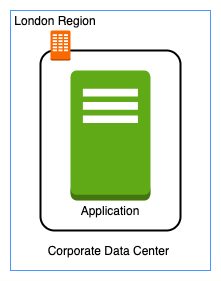

The diagram above was exported from draw.io. Its source (the exported page's mxGraphModel, read from the mxfile embedded in the PNG):
<mxGraphModel dx="1055" dy="808" grid="1" gridSize="10" guides="1" tooltips="1" connect="1" arrows="1" fold="1" page="1" pageScale="1" pageWidth="1654" pageHeight="1169" math="0" shadow="0">
  <root>
    <mxCell id="0" />
    <mxCell id="1" parent="0" />
    <mxCell id="EQ0tf8KdS_J8WcKpvu_q-1" value="" style="rounded=0;whiteSpace=wrap;html=1;strokeColor=#FEFFFA;" vertex="1" parent="1">
      <mxGeometry x="440" y="280" width="220" height="280" as="geometry" />
    </mxCell>
    <mxCell id="9zoq24ZybqTwHp-O39qH-1" value="" style="rounded=0;whiteSpace=wrap;html=1;strokeColor=#4797FF;" parent="1" vertex="1">
      <mxGeometry x="450" y="290" width="200" height="260" as="geometry" />
    </mxCell>
    <mxCell id="dw6nqkBZ1YS4ut-iXJ5j-1" value="" style="rounded=1;arcSize=10;dashed=0;fillColor=none;gradientColor=none;strokeWidth=2;" parent="1" vertex="1">
      <mxGeometry x="480" y="330" width="140" height="180" as="geometry" />
    </mxCell>
    <mxCell id="dw6nqkBZ1YS4ut-iXJ5j-2" value="" style="dashed=0;html=1;shape=mxgraph.aws3.corporate_data_center;fillColor=#fa6800;dashed=0;strokeColor=#C73500;fontColor=#ffffff;" parent="1" vertex="1">
      <mxGeometry x="490" y="310" width="20" height="30" as="geometry" />
    </mxCell>
    <mxCell id="dw6nqkBZ1YS4ut-iXJ5j-3" value="Corporate Data Center&amp;nbsp;" style="text;html=1;strokeColor=none;fillColor=none;align=center;verticalAlign=middle;whiteSpace=wrap;rounded=0;" parent="1" vertex="1">
      <mxGeometry x="480" y="520" width="140" height="20" as="geometry" />
    </mxCell>
    <mxCell id="dw6nqkBZ1YS4ut-iXJ5j-4" value="" style="outlineConnect=0;dashed=0;verticalLabelPosition=bottom;verticalAlign=top;align=center;html=1;shape=mxgraph.aws3.traditional_server;fillColor=#60a917;strokeColor=#2D7600;fontColor=#ffffff;" parent="1" vertex="1">
      <mxGeometry x="510" y="350" width="80" height="130" as="geometry" />
    </mxCell>
    <mxCell id="dw6nqkBZ1YS4ut-iXJ5j-6" value="Application" style="text;html=1;strokeColor=none;fillColor=none;align=center;verticalAlign=middle;whiteSpace=wrap;rounded=0;" parent="1" vertex="1">
      <mxGeometry x="530" y="480" width="40" height="20" as="geometry" />
    </mxCell>
    <mxCell id="9zoq24ZybqTwHp-O39qH-2" value="London Region" style="text;html=1;strokeColor=none;fillColor=none;align=center;verticalAlign=middle;whiteSpace=wrap;rounded=0;" parent="1" vertex="1">
      <mxGeometry x="450" y="290" width="90" height="20" as="geometry" />
    </mxCell>
  </root>
</mxGraphModel>